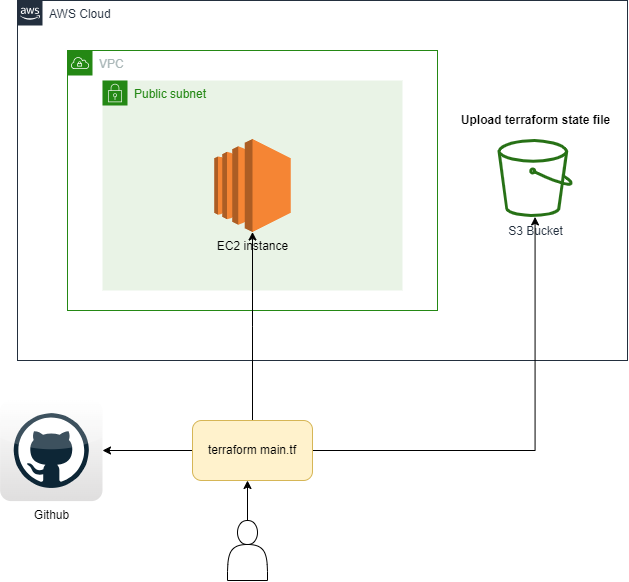

The diagram above was exported from draw.io. Its source (the exported page's mxGraphModel, read from the mxfile embedded in the PNG):
<mxGraphModel dx="2031" dy="1149" grid="1" gridSize="10" guides="1" tooltips="1" connect="1" arrows="1" fold="1" page="1" pageScale="1" pageWidth="827" pageHeight="1169" math="0" shadow="0">
  <root>
    <mxCell id="0" />
    <mxCell id="1" parent="0" />
    <mxCell id="vooaOkQzqG95MtZUzYEZ-5" value="AWS Cloud" style="points=[[0,0],[0.25,0],[0.5,0],[0.75,0],[1,0],[1,0.25],[1,0.5],[1,0.75],[1,1],[0.75,1],[0.5,1],[0.25,1],[0,1],[0,0.75],[0,0.5],[0,0.25]];outlineConnect=0;gradientColor=none;html=1;whiteSpace=wrap;fontSize=12;fontStyle=0;shape=mxgraph.aws4.group;grIcon=mxgraph.aws4.group_aws_cloud_alt;strokeColor=#232F3E;fillColor=none;verticalAlign=top;align=left;spacingLeft=30;fontColor=#232F3E;dashed=0;" vertex="1" parent="1">
      <mxGeometry x="100" y="20" width="610" height="360" as="geometry" />
    </mxCell>
    <mxCell id="vooaOkQzqG95MtZUzYEZ-1" value="S3 Bucket" style="outlineConnect=0;fontColor=#232F3E;gradientColor=none;fillColor=#277116;strokeColor=none;dashed=0;verticalLabelPosition=bottom;verticalAlign=top;align=center;html=1;fontSize=12;fontStyle=0;aspect=fixed;pointerEvents=1;shape=mxgraph.aws4.bucket;" vertex="1" parent="1">
      <mxGeometry x="580" y="158.5" width="75" height="78" as="geometry" />
    </mxCell>
    <mxCell id="vooaOkQzqG95MtZUzYEZ-2" value="VPC" style="points=[[0,0],[0.25,0],[0.5,0],[0.75,0],[1,0],[1,0.25],[1,0.5],[1,0.75],[1,1],[0.75,1],[0.5,1],[0.25,1],[0,1],[0,0.75],[0,0.5],[0,0.25]];outlineConnect=0;gradientColor=none;html=1;whiteSpace=wrap;fontSize=12;fontStyle=0;shape=mxgraph.aws4.group;grIcon=mxgraph.aws4.group_vpc;strokeColor=#248814;fillColor=none;verticalAlign=top;align=left;spacingLeft=30;fontColor=#AAB7B8;dashed=0;" vertex="1" parent="1">
      <mxGeometry x="150" y="70" width="370" height="260" as="geometry" />
    </mxCell>
    <mxCell id="vooaOkQzqG95MtZUzYEZ-3" value="Public subnet" style="points=[[0,0],[0.25,0],[0.5,0],[0.75,0],[1,0],[1,0.25],[1,0.5],[1,0.75],[1,1],[0.75,1],[0.5,1],[0.25,1],[0,1],[0,0.75],[0,0.5],[0,0.25]];outlineConnect=0;gradientColor=none;html=1;whiteSpace=wrap;fontSize=12;fontStyle=0;shape=mxgraph.aws4.group;grIcon=mxgraph.aws4.group_security_group;grStroke=0;strokeColor=#248814;fillColor=#E9F3E6;verticalAlign=top;align=left;spacingLeft=30;fontColor=#248814;dashed=0;" vertex="1" parent="1">
      <mxGeometry x="185" y="100" width="300" height="210" as="geometry" />
    </mxCell>
    <mxCell id="vooaOkQzqG95MtZUzYEZ-4" value="EC2 instance" style="outlineConnect=0;dashed=0;verticalLabelPosition=bottom;verticalAlign=top;align=center;html=1;shape=mxgraph.aws3.ec2;fillColor=#F58534;gradientColor=none;" vertex="1" parent="1">
      <mxGeometry x="296.75" y="158.5" width="76.5" height="93" as="geometry" />
    </mxCell>
    <mxCell id="vooaOkQzqG95MtZUzYEZ-7" style="edgeStyle=orthogonalEdgeStyle;rounded=0;orthogonalLoop=1;jettySize=auto;html=1;" edge="1" parent="1" source="vooaOkQzqG95MtZUzYEZ-6" target="vooaOkQzqG95MtZUzYEZ-1">
      <mxGeometry relative="1" as="geometry" />
    </mxCell>
    <mxCell id="vooaOkQzqG95MtZUzYEZ-12" style="edgeStyle=orthogonalEdgeStyle;rounded=0;orthogonalLoop=1;jettySize=auto;html=1;" edge="1" parent="1" source="vooaOkQzqG95MtZUzYEZ-6" target="vooaOkQzqG95MtZUzYEZ-11">
      <mxGeometry relative="1" as="geometry" />
    </mxCell>
    <mxCell id="vooaOkQzqG95MtZUzYEZ-13" style="edgeStyle=orthogonalEdgeStyle;rounded=0;orthogonalLoop=1;jettySize=auto;html=1;" edge="1" parent="1" source="vooaOkQzqG95MtZUzYEZ-6" target="vooaOkQzqG95MtZUzYEZ-4">
      <mxGeometry relative="1" as="geometry" />
    </mxCell>
    <mxCell id="vooaOkQzqG95MtZUzYEZ-6" value="terraform main.tf" style="rounded=1;whiteSpace=wrap;html=1;fillColor=#fff2cc;strokeColor=#d6b656;" vertex="1" parent="1">
      <mxGeometry x="275" y="440" width="120" height="60" as="geometry" />
    </mxCell>
    <mxCell id="vooaOkQzqG95MtZUzYEZ-8" value="&lt;b&gt;Upload terraform state file&lt;/b&gt;" style="text;html=1;align=center;verticalAlign=middle;resizable=0;points=[];autosize=1;strokeColor=none;" vertex="1" parent="1">
      <mxGeometry x="537.5" y="130" width="160" height="20" as="geometry" />
    </mxCell>
    <mxCell id="vooaOkQzqG95MtZUzYEZ-10" style="edgeStyle=orthogonalEdgeStyle;rounded=0;orthogonalLoop=1;jettySize=auto;html=1;" edge="1" parent="1" source="vooaOkQzqG95MtZUzYEZ-9">
      <mxGeometry relative="1" as="geometry">
        <mxPoint x="330" y="500" as="targetPoint" />
        <Array as="points">
          <mxPoint x="330" y="500" />
        </Array>
      </mxGeometry>
    </mxCell>
    <mxCell id="vooaOkQzqG95MtZUzYEZ-9" value="" style="shape=actor;whiteSpace=wrap;html=1;" vertex="1" parent="1">
      <mxGeometry x="310" y="540" width="40" height="60" as="geometry" />
    </mxCell>
    <mxCell id="vooaOkQzqG95MtZUzYEZ-11" value="Github" style="dashed=0;outlineConnect=0;html=1;align=center;labelPosition=center;verticalLabelPosition=bottom;verticalAlign=top;shape=mxgraph.webicons.github;gradientColor=#DFDEDE" vertex="1" parent="1">
      <mxGeometry x="82.6" y="419.4" width="102.4" height="101.2" as="geometry" />
    </mxCell>
  </root>
</mxGraphModel>